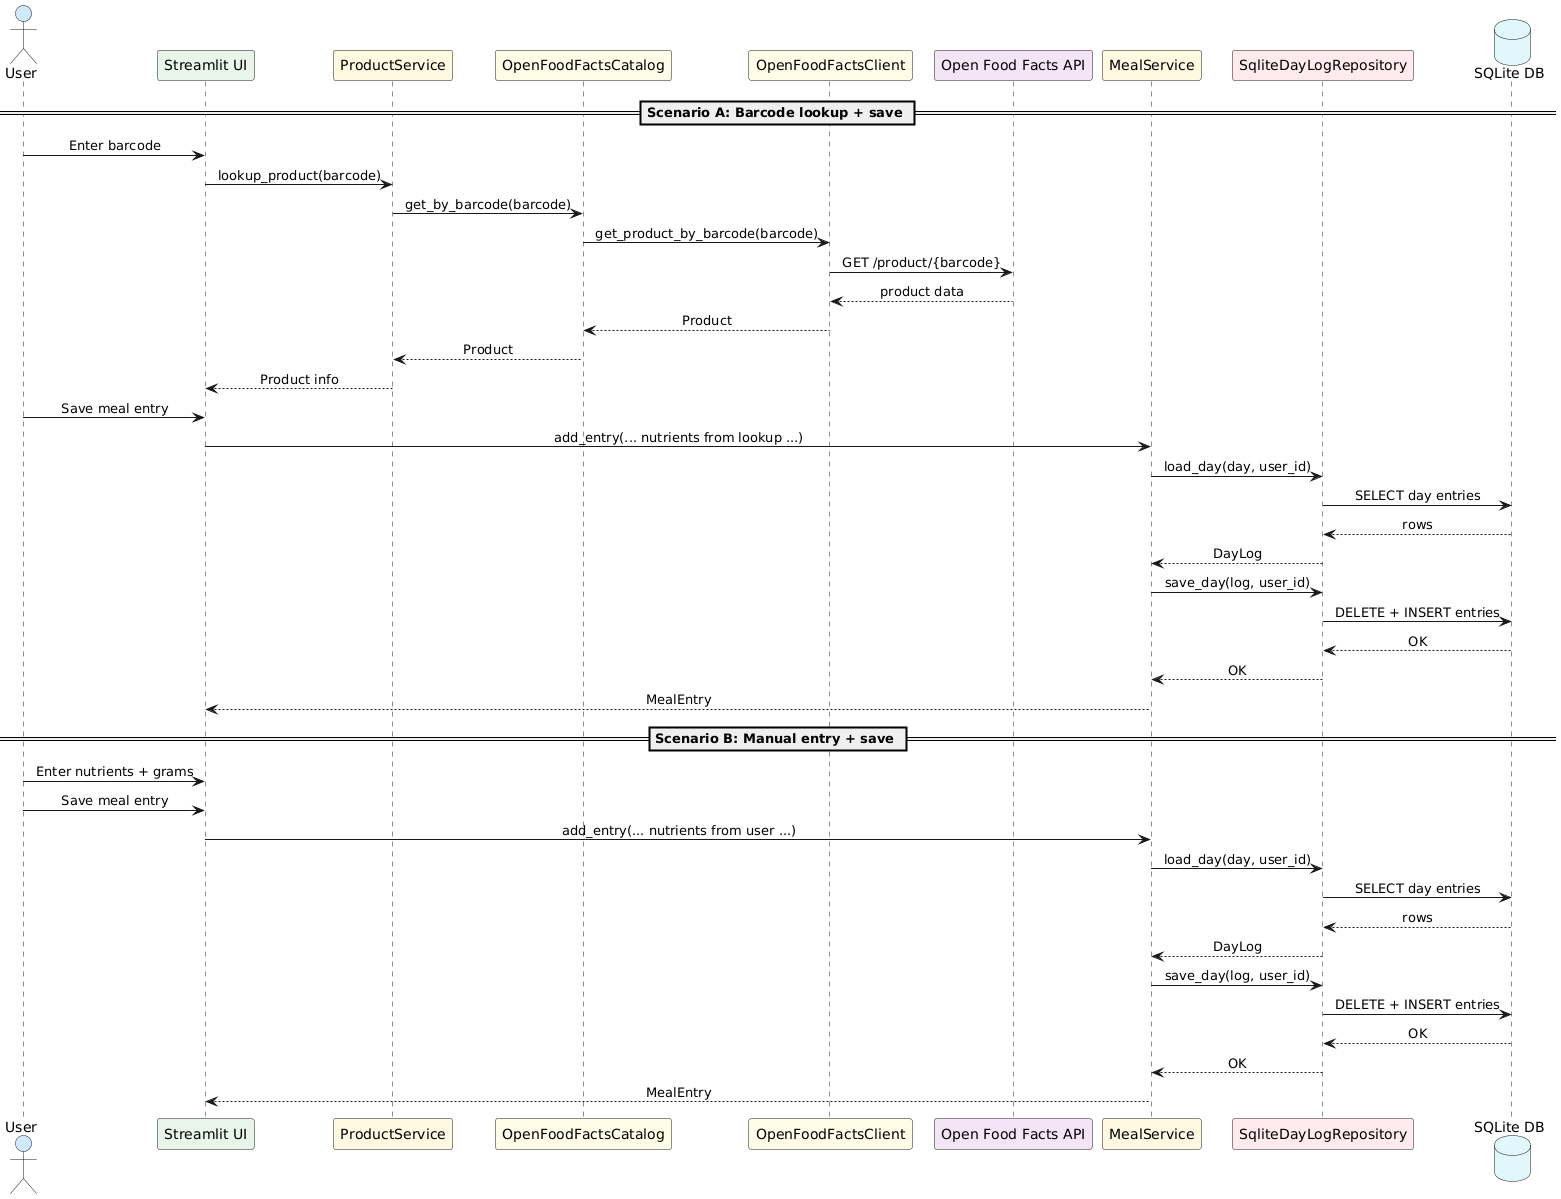

The diagram above was rendered by PlantUML. Its source (embedded in the PNG):
@startuml
skinparam sequenceMessageAlign center
actor User #cfe8ff
participant "Streamlit UI" as UI #e8f5e9
participant "ProductService" as ProductSvc #fff8e1
participant "OpenFoodFactsCatalog" as Catalog #fffde7
participant "OpenFoodFactsClient" as Client #fffde7
participant "Open Food Facts API" as OFF #f3e5f5
participant "MealService" as MealSvc #fff8e1
participant "SqliteDayLogRepository" as MealRepo #ffebee
database "SQLite DB" as DB #e0f7fa

== Scenario A: Barcode lookup + save ==
User -> UI: Enter barcode
UI -> ProductSvc: lookup_product(barcode)
ProductSvc -> Catalog: get_by_barcode(barcode)
Catalog -> Client: get_product_by_barcode(barcode)
Client -> OFF: GET /product/{barcode}
OFF --> Client: product data
Client --> Catalog: Product
Catalog --> ProductSvc: Product
ProductSvc --> UI: Product info

User -> UI: Save meal entry
UI -> MealSvc: add_entry(... nutrients from lookup ...)
MealSvc -> MealRepo: load_day(day, user_id)
MealRepo -> DB: SELECT day entries
DB --> MealRepo: rows
MealRepo --> MealSvc: DayLog
MealSvc -> MealRepo: save_day(log, user_id)
MealRepo -> DB: DELETE + INSERT entries
DB --> MealRepo: OK
MealRepo --> MealSvc: OK
MealSvc --> UI: MealEntry

== Scenario B: Manual entry + save ==
User -> UI: Enter nutrients + grams
User -> UI: Save meal entry
UI -> MealSvc: add_entry(... nutrients from user ...)
MealSvc -> MealRepo: load_day(day, user_id)
MealRepo -> DB: SELECT day entries
DB --> MealRepo: rows
MealRepo --> MealSvc: DayLog
MealSvc -> MealRepo: save_day(log, user_id)
MealRepo -> DB: DELETE + INSERT entries
DB --> MealRepo: OK
MealRepo --> MealSvc: OK
MealSvc --> UI: MealEntry
@enduml